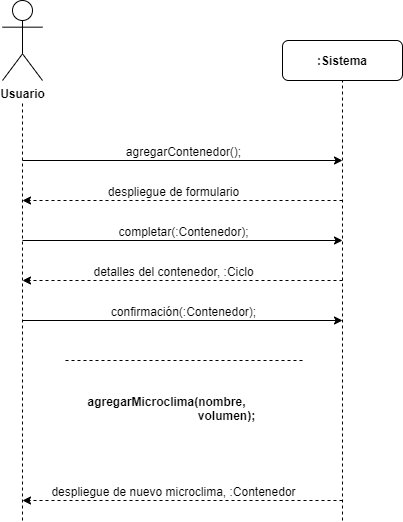

The diagram above was exported from draw.io. Its source (the exported page's mxGraphModel, read from the mxfile embedded in the PNG):
<mxGraphModel dx="1038" dy="499" grid="1" gridSize="10" guides="1" tooltips="1" connect="1" arrows="1" fold="1" page="1" pageScale="1" pageWidth="850" pageHeight="1100" math="0" shadow="0">
  <root>
    <mxCell id="0" />
    <mxCell id="1" parent="0" />
    <mxCell id="FWUMt9F2VXYa1iV83Mqs-4" value="&lt;b&gt;Usuario&lt;/b&gt;" style="shape=umlActor;verticalLabelPosition=bottom;labelBackgroundColor=#ffffff;verticalAlign=top;html=1;outlineConnect=0;" parent="1" vertex="1">
      <mxGeometry x="200" y="40" width="40" height="80" as="geometry" />
    </mxCell>
    <mxCell id="FWUMt9F2VXYa1iV83Mqs-5" value="" style="endArrow=none;dashed=1;html=1;" parent="1" edge="1">
      <mxGeometry width="50" height="50" relative="1" as="geometry">
        <mxPoint x="220" y="560" as="sourcePoint" />
        <mxPoint x="220" y="140" as="targetPoint" />
      </mxGeometry>
    </mxCell>
    <mxCell id="FWUMt9F2VXYa1iV83Mqs-6" value="" style="endArrow=none;dashed=1;html=1;entryX=0.5;entryY=1;entryDx=0;entryDy=0;" parent="1" target="FWUMt9F2VXYa1iV83Mqs-7" edge="1">
      <mxGeometry width="50" height="50" relative="1" as="geometry">
        <mxPoint x="540" y="560" as="sourcePoint" />
        <mxPoint x="560" y="140" as="targetPoint" />
        <Array as="points">
          <mxPoint x="540" y="330" />
        </Array>
      </mxGeometry>
    </mxCell>
    <mxCell id="FWUMt9F2VXYa1iV83Mqs-7" value="&lt;b&gt;:Sistema&lt;/b&gt;" style="rounded=1;whiteSpace=wrap;html=1;" parent="1" vertex="1">
      <mxGeometry x="480" y="80" width="120" height="40" as="geometry" />
    </mxCell>
    <mxCell id="FWUMt9F2VXYa1iV83Mqs-8" value="" style="endArrow=classic;html=1;" parent="1" edge="1">
      <mxGeometry width="50" height="50" relative="1" as="geometry">
        <mxPoint x="220" y="200" as="sourcePoint" />
        <mxPoint x="540" y="200" as="targetPoint" />
      </mxGeometry>
    </mxCell>
    <mxCell id="FWUMt9F2VXYa1iV83Mqs-9" value="agregarContenedor();" style="text;html=1;resizable=0;points=[];align=center;verticalAlign=middle;labelBackgroundColor=#ffffff;" parent="FWUMt9F2VXYa1iV83Mqs-8" vertex="1" connectable="0">
      <mxGeometry x="-0.375" y="4" relative="1" as="geometry">
        <mxPoint x="60" y="-6" as="offset" />
      </mxGeometry>
    </mxCell>
    <mxCell id="FWUMt9F2VXYa1iV83Mqs-10" value="" style="endArrow=classic;html=1;dashed=1;" parent="1" edge="1">
      <mxGeometry width="50" height="50" relative="1" as="geometry">
        <mxPoint x="540" y="240" as="sourcePoint" />
        <mxPoint x="220" y="240" as="targetPoint" />
      </mxGeometry>
    </mxCell>
    <mxCell id="FWUMt9F2VXYa1iV83Mqs-11" value="despliegue de formulario" style="text;html=1;resizable=0;points=[];align=center;verticalAlign=middle;labelBackgroundColor=#ffffff;" parent="FWUMt9F2VXYa1iV83Mqs-10" vertex="1" connectable="0">
      <mxGeometry x="0.4" y="-1" relative="1" as="geometry">
        <mxPoint x="54" y="-9" as="offset" />
      </mxGeometry>
    </mxCell>
    <mxCell id="FWUMt9F2VXYa1iV83Mqs-12" value="" style="endArrow=classic;html=1;" parent="1" edge="1">
      <mxGeometry width="50" height="50" relative="1" as="geometry">
        <mxPoint x="220" y="280" as="sourcePoint" />
        <mxPoint x="540" y="280" as="targetPoint" />
      </mxGeometry>
    </mxCell>
    <mxCell id="FWUMt9F2VXYa1iV83Mqs-13" value="completar(:Contenedor);" style="text;html=1;resizable=0;points=[];align=center;verticalAlign=middle;labelBackgroundColor=#ffffff;" parent="FWUMt9F2VXYa1iV83Mqs-12" vertex="1" connectable="0">
      <mxGeometry x="-0.2" y="-3" relative="1" as="geometry">
        <mxPoint x="32" y="-13" as="offset" />
      </mxGeometry>
    </mxCell>
    <mxCell id="FWUMt9F2VXYa1iV83Mqs-14" value="&lt;b&gt;agregarMicroclima(nombre,&lt;br&gt;&amp;nbsp; &amp;nbsp; &amp;nbsp; &amp;nbsp; &amp;nbsp; &amp;nbsp; &amp;nbsp; &amp;nbsp; &amp;nbsp; &amp;nbsp; &amp;nbsp; &amp;nbsp; &amp;nbsp; &amp;nbsp; &amp;nbsp; &amp;nbsp; &amp;nbsp; &amp;nbsp; volumen);&lt;/b&gt;" style="text;html=1;resizable=0;points=[];align=center;verticalAlign=middle;labelBackgroundColor=#ffffff;" parent="1" vertex="1" connectable="0">
      <mxGeometry x="320" y="400" as="geometry">
        <mxPoint x="43" y="47" as="offset" />
      </mxGeometry>
    </mxCell>
    <mxCell id="FWUMt9F2VXYa1iV83Mqs-15" value="" style="endArrow=classic;html=1;dashed=1;" parent="1" edge="1">
      <mxGeometry width="50" height="50" relative="1" as="geometry">
        <mxPoint x="540" y="320" as="sourcePoint" />
        <mxPoint x="220" y="320" as="targetPoint" />
      </mxGeometry>
    </mxCell>
    <mxCell id="FWUMt9F2VXYa1iV83Mqs-16" value="detalles del contenedor, :Ciclo" style="text;html=1;resizable=0;points=[];align=center;verticalAlign=middle;labelBackgroundColor=#ffffff;" parent="FWUMt9F2VXYa1iV83Mqs-15" vertex="1" connectable="0">
      <mxGeometry x="0.4" y="-1" relative="1" as="geometry">
        <mxPoint x="54" y="-9" as="offset" />
      </mxGeometry>
    </mxCell>
    <mxCell id="FWUMt9F2VXYa1iV83Mqs-17" value="" style="endArrow=classic;html=1;" parent="1" edge="1">
      <mxGeometry width="50" height="50" relative="1" as="geometry">
        <mxPoint x="220" y="360" as="sourcePoint" />
        <mxPoint x="540" y="360" as="targetPoint" />
      </mxGeometry>
    </mxCell>
    <mxCell id="FWUMt9F2VXYa1iV83Mqs-18" value="confirmación(:Contenedor);" style="text;html=1;resizable=0;points=[];align=center;verticalAlign=middle;labelBackgroundColor=#ffffff;" parent="FWUMt9F2VXYa1iV83Mqs-17" vertex="1" connectable="0">
      <mxGeometry x="-0.375" y="4" relative="1" as="geometry">
        <mxPoint x="60" y="-6" as="offset" />
      </mxGeometry>
    </mxCell>
    <mxCell id="FWUMt9F2VXYa1iV83Mqs-19" value="" style="endArrow=none;html=1;dashed=1;endFill=0;" parent="1" edge="1">
      <mxGeometry width="50" height="50" relative="1" as="geometry">
        <mxPoint x="500" y="400" as="sourcePoint" />
        <mxPoint x="260" y="400" as="targetPoint" />
      </mxGeometry>
    </mxCell>
    <mxCell id="FWUMt9F2VXYa1iV83Mqs-20" value="" style="endArrow=classic;html=1;dashed=1;" parent="1" edge="1">
      <mxGeometry width="50" height="50" relative="1" as="geometry">
        <mxPoint x="540" y="540" as="sourcePoint" />
        <mxPoint x="220" y="540" as="targetPoint" />
      </mxGeometry>
    </mxCell>
    <mxCell id="FWUMt9F2VXYa1iV83Mqs-21" value="despliegue de nuevo microclima, :Contenedor" style="text;html=1;resizable=0;points=[];align=center;verticalAlign=middle;labelBackgroundColor=#ffffff;" parent="FWUMt9F2VXYa1iV83Mqs-20" vertex="1" connectable="0">
      <mxGeometry x="0.4" y="-1" relative="1" as="geometry">
        <mxPoint x="54" y="-9" as="offset" />
      </mxGeometry>
    </mxCell>
  </root>
</mxGraphModel>